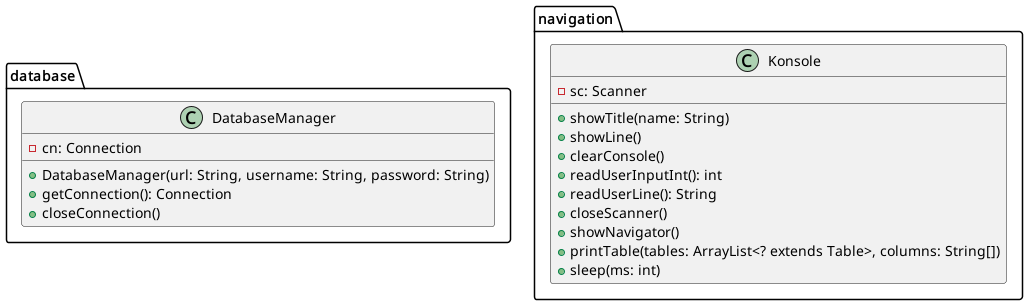

The diagram above was rendered by PlantUML. Its source (embedded in the PNG):
@startuml
package "database" {
  class DatabaseManager {
    -cn: Connection
    +DatabaseManager(url: String, username: String, password: String)
    +getConnection(): Connection
    +closeConnection()
  }
}

package "navigation" {
  class Konsole {
    -sc: Scanner
    +showTitle(name: String)
    +showLine()
    +clearConsole()
    +readUserInputInt(): int
    +readUserLine(): String
    +closeScanner()
    +showNavigator()
    +printTable(tables: ArrayList<? extends Table>, columns: String[])
    +sleep(ms: int)
  }
}
@enduml